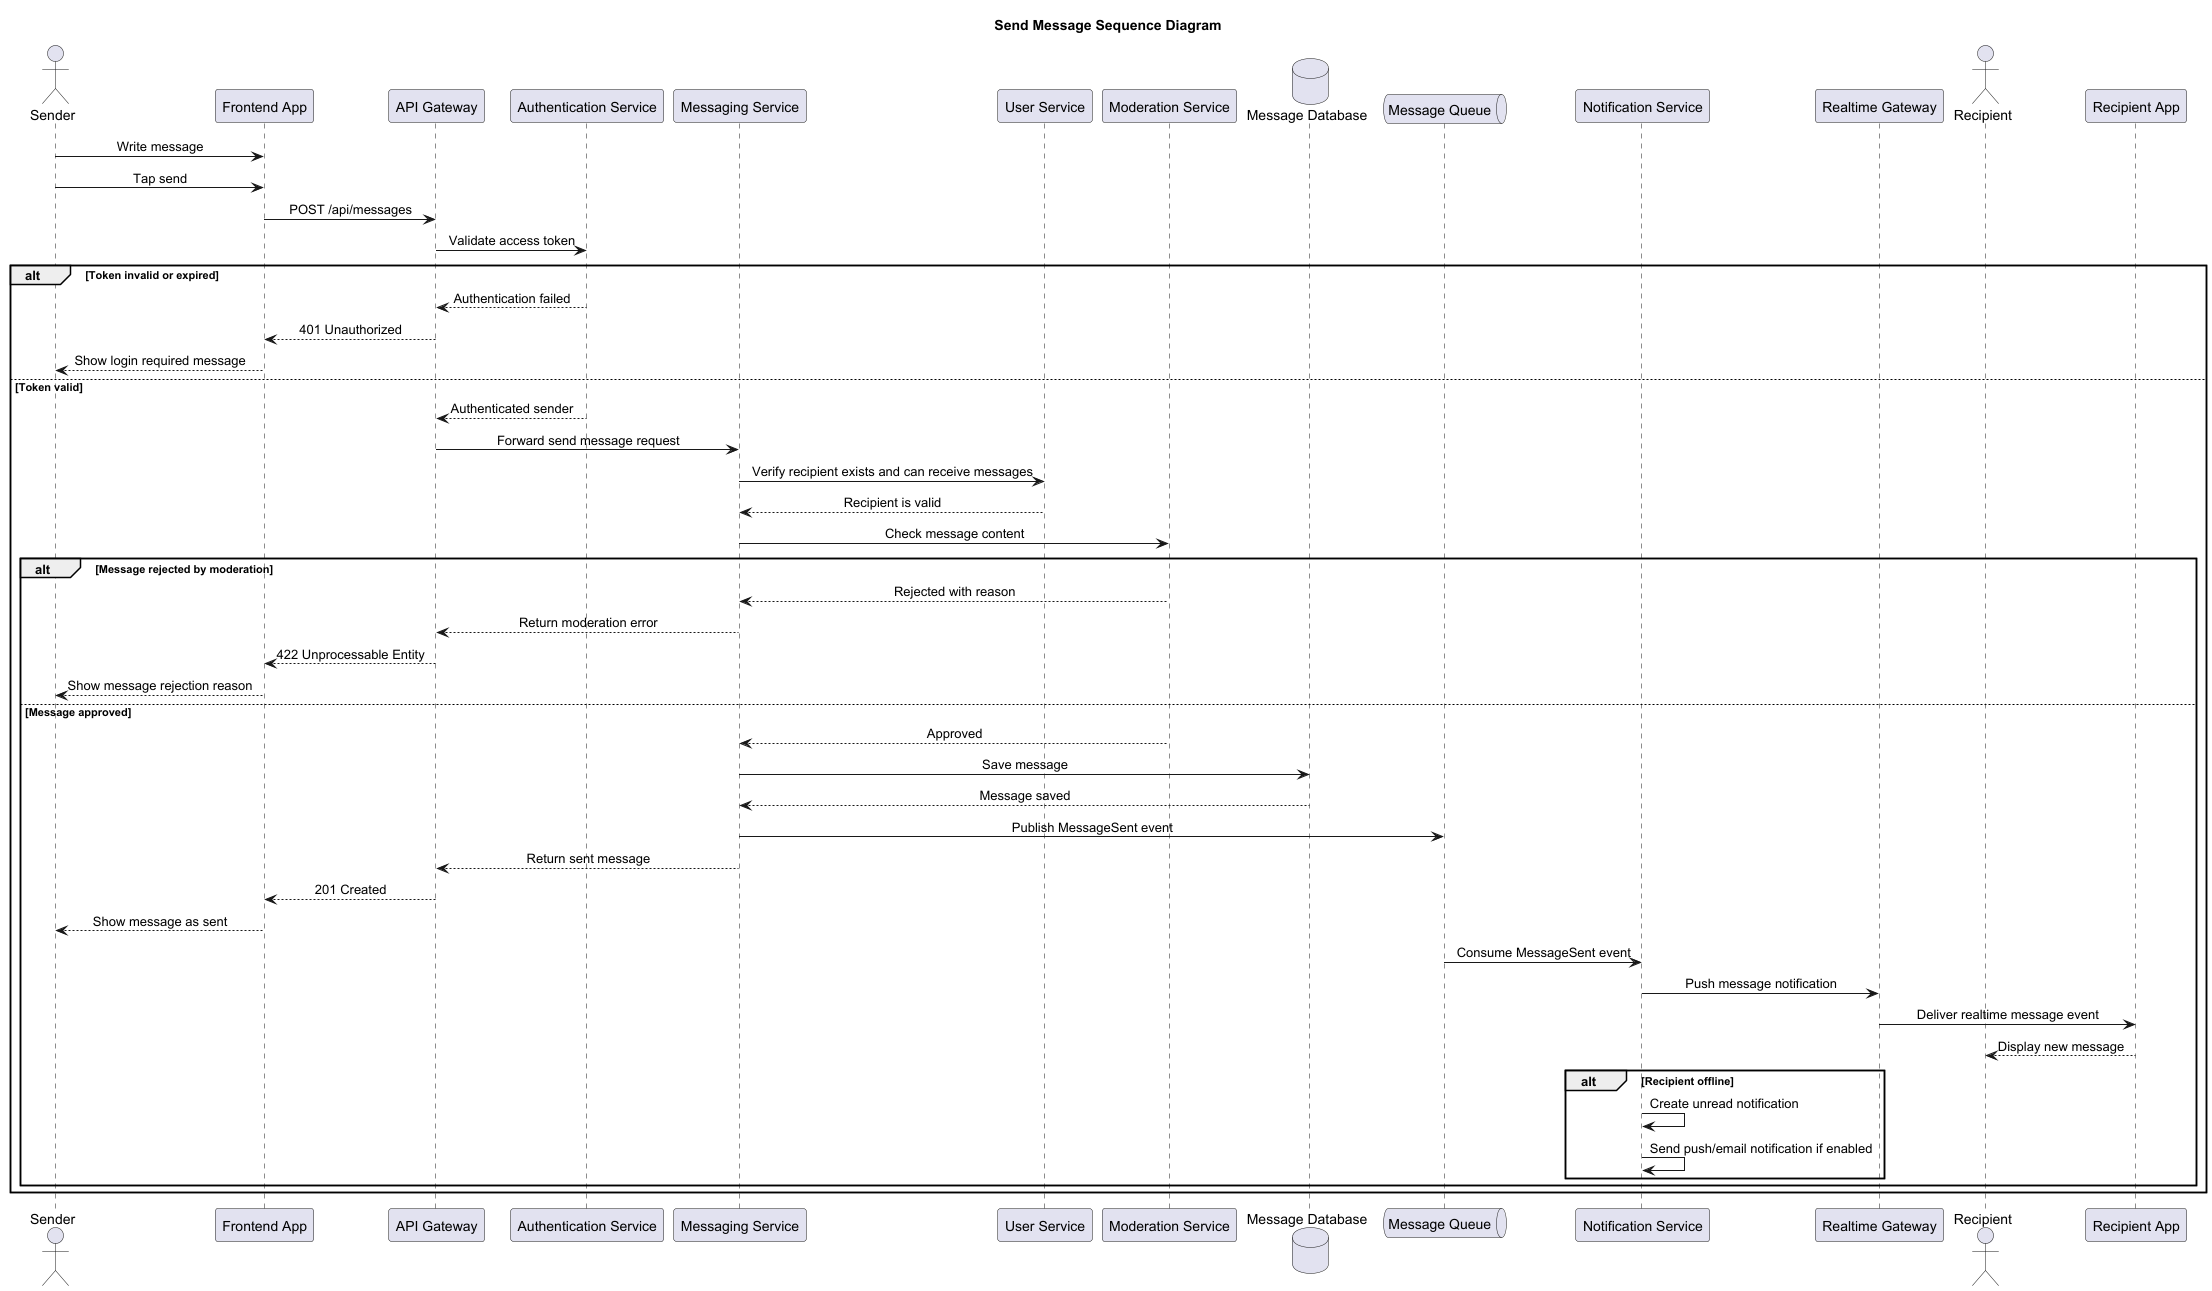

The diagram above was rendered by PlantUML. Its source (embedded in the PNG):
@startuml
title Send Message Sequence Diagram

skinparam shadowing false
skinparam sequenceMessageAlign center

actor "Sender" as Sender
participant "Frontend App" as SenderApp
participant "API Gateway" as Gateway
participant "Authentication Service" as AuthService
participant "Messaging Service" as MessageService
participant "User Service" as UserService
participant "Moderation Service" as ModerationService
database "Message Database" as MessageDB
queue "Message Queue" as Queue
participant "Notification Service" as NotificationService
participant "Realtime Gateway" as RealtimeGateway
actor "Recipient" as Recipient
participant "Recipient App" as RecipientApp

Sender -> SenderApp: Write message
Sender -> SenderApp: Tap send
SenderApp -> Gateway: POST /api/messages
Gateway -> AuthService: Validate access token

alt Token invalid or expired
  AuthService --> Gateway: Authentication failed
  Gateway --> SenderApp: 401 Unauthorized
  SenderApp --> Sender: Show login required message
else Token valid
  AuthService --> Gateway: Authenticated sender
  Gateway -> MessageService: Forward send message request
  MessageService -> UserService: Verify recipient exists and can receive messages
  UserService --> MessageService: Recipient is valid
  MessageService -> ModerationService: Check message content

  alt Message rejected by moderation
    ModerationService --> MessageService: Rejected with reason
    MessageService --> Gateway: Return moderation error
    Gateway --> SenderApp: 422 Unprocessable Entity
    SenderApp --> Sender: Show message rejection reason
  else Message approved
    ModerationService --> MessageService: Approved
    MessageService -> MessageDB: Save message
    MessageDB --> MessageService: Message saved
    MessageService -> Queue: Publish MessageSent event
    MessageService --> Gateway: Return sent message
    Gateway --> SenderApp: 201 Created
    SenderApp --> Sender: Show message as sent

    Queue -> NotificationService: Consume MessageSent event
    NotificationService -> RealtimeGateway: Push message notification
    RealtimeGateway -> RecipientApp: Deliver realtime message event
    RecipientApp --> Recipient: Display new message

    alt Recipient offline
      NotificationService -> NotificationService: Create unread notification
      NotificationService -> NotificationService: Send push/email notification if enabled
    end
  end
end

@enduml